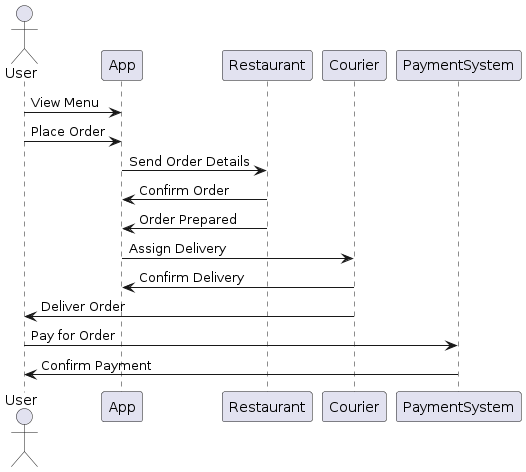

The diagram above was rendered by PlantUML. Its source (embedded in the PNG):
@startuml
actor User
participant App
participant Restaurant
participant Courier
participant PaymentSystem

User -> App: View Menu
User -> App: Place Order
App -> Restaurant: Send Order Details
Restaurant -> App: Confirm Order
Restaurant -> App: Order Prepared
App -> Courier: Assign Delivery
Courier -> App: Confirm Delivery
Courier -> User: Deliver Order
User -> PaymentSystem: Pay for Order
PaymentSystem -> User: Confirm Payment
@enduml